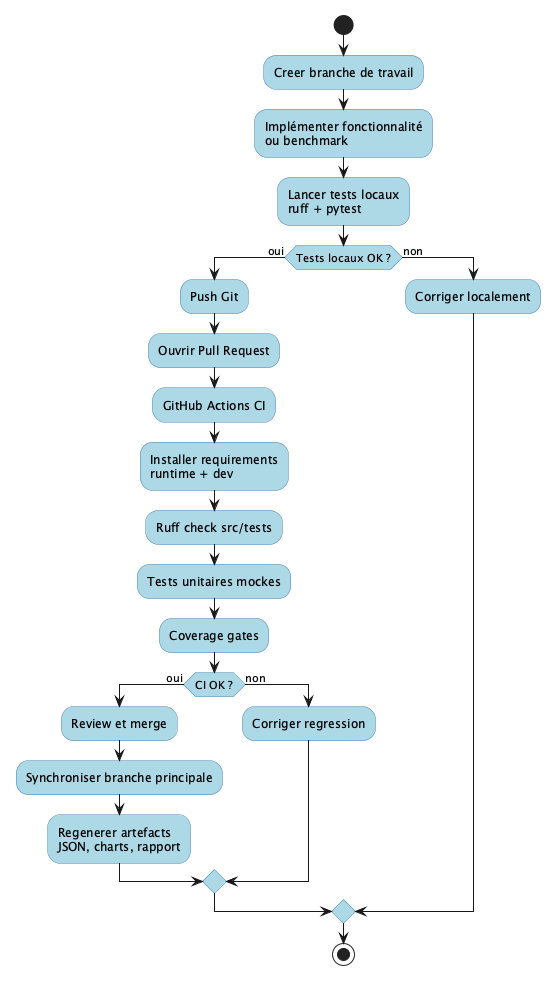

The diagram above was rendered by PlantUML. Its source (embedded in the PNG):
@startuml
skinparam shadowing false
skinparam activity {
  BackgroundColor LightBlue
  BorderColor SteelBlue
}

start
:Creer branche de travail;
:Implémenter fonctionnalité\nou benchmark;
:Lancer tests locaux\nruff + pytest;
if (Tests locaux OK ?) then (oui)
  :Push Git;
  :Ouvrir Pull Request;
  :GitHub Actions CI;
  :Installer requirements\nruntime + dev;
  :Ruff check src/tests;
  :Tests unitaires mockes;
  :Coverage gates;
  if (CI OK ?) then (oui)
    :Review et merge;
    :Synchroniser branche principale;
    :Regenerer artefacts\nJSON, charts, rapport;
  else (non)
    :Corriger regression;
  endif
else (non)
  :Corriger localement;
endif
stop
@enduml